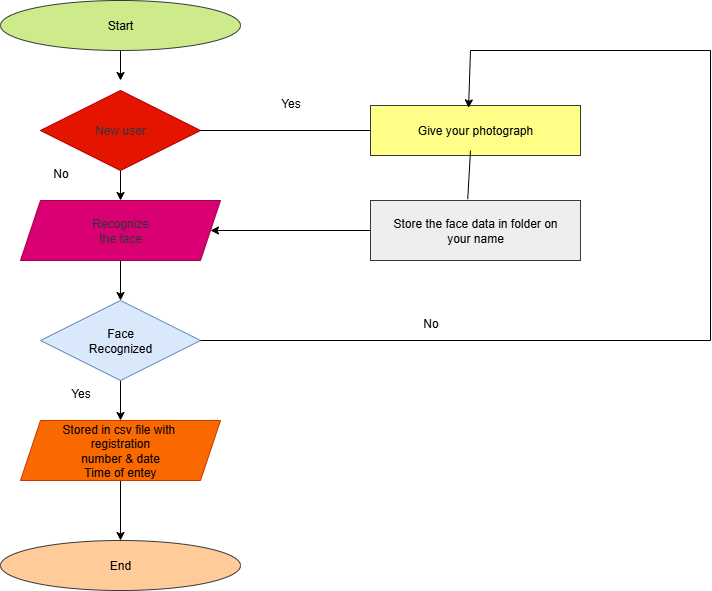

The diagram above was exported from draw.io. Its source (the exported page's mxGraphModel, read from the mxfile embedded in the PNG):
<mxGraphModel dx="1603" dy="865" grid="1" gridSize="10" guides="1" tooltips="1" connect="1" arrows="1" fold="1" page="1" pageScale="1" pageWidth="827" pageHeight="1169" math="0" shadow="0">
  <root>
    <mxCell id="0" />
    <mxCell id="1" parent="0" />
    <mxCell id="kRZmhEgW_xdolHii0DLJ-10" style="edgeStyle=orthogonalEdgeStyle;rounded=0;orthogonalLoop=1;jettySize=auto;html=1;exitX=0.5;exitY=1;exitDx=0;exitDy=0;" edge="1" parent="1" source="kRZmhEgW_xdolHii0DLJ-1">
      <mxGeometry relative="1" as="geometry">
        <mxPoint x="430" y="100" as="targetPoint" />
      </mxGeometry>
    </mxCell>
    <mxCell id="kRZmhEgW_xdolHii0DLJ-1" value="Start" style="ellipse;whiteSpace=wrap;html=1;fillColor=#cdeb8b;strokeColor=#36393d;" vertex="1" parent="1">
      <mxGeometry x="310" y="20" width="240" height="50" as="geometry" />
    </mxCell>
    <mxCell id="kRZmhEgW_xdolHii0DLJ-11" style="edgeStyle=orthogonalEdgeStyle;rounded=0;orthogonalLoop=1;jettySize=auto;html=1;exitX=0.5;exitY=1;exitDx=0;exitDy=0;entryX=0.5;entryY=0;entryDx=0;entryDy=0;" edge="1" parent="1" source="kRZmhEgW_xdolHii0DLJ-2" target="kRZmhEgW_xdolHii0DLJ-3">
      <mxGeometry relative="1" as="geometry" />
    </mxCell>
    <mxCell id="kRZmhEgW_xdolHii0DLJ-2" value="&lt;font style=&quot;color: rgb(51, 51, 51);&quot;&gt;New &lt;font style=&quot;color: rgb(51, 51, 51);&quot;&gt;user&lt;/font&gt;&lt;/font&gt;" style="rhombus;whiteSpace=wrap;html=1;fillColor=#e51400;fontColor=#ffffff;strokeColor=#B20000;" vertex="1" parent="1">
      <mxGeometry x="350" y="110" width="160" height="80" as="geometry" />
    </mxCell>
    <mxCell id="kRZmhEgW_xdolHii0DLJ-12" style="edgeStyle=orthogonalEdgeStyle;rounded=0;orthogonalLoop=1;jettySize=auto;html=1;exitX=0.5;exitY=1;exitDx=0;exitDy=0;entryX=0.5;entryY=0;entryDx=0;entryDy=0;" edge="1" parent="1" source="kRZmhEgW_xdolHii0DLJ-3" target="kRZmhEgW_xdolHii0DLJ-4">
      <mxGeometry relative="1" as="geometry" />
    </mxCell>
    <mxCell id="kRZmhEgW_xdolHii0DLJ-3" value="&lt;font style=&quot;color: rgb(51, 51, 51);&quot;&gt;Recognize&lt;/font&gt;&lt;div&gt;&lt;font style=&quot;color: rgb(51, 51, 51);&quot;&gt;the face&lt;/font&gt;&lt;/div&gt;" style="shape=parallelogram;perimeter=parallelogramPerimeter;whiteSpace=wrap;html=1;fixedSize=1;fillColor=#d80073;fontColor=#ffffff;strokeColor=#A50040;" vertex="1" parent="1">
      <mxGeometry x="330" y="220" width="200" height="60" as="geometry" />
    </mxCell>
    <mxCell id="kRZmhEgW_xdolHii0DLJ-13" style="edgeStyle=orthogonalEdgeStyle;rounded=0;orthogonalLoop=1;jettySize=auto;html=1;exitX=0.5;exitY=1;exitDx=0;exitDy=0;entryX=0.5;entryY=0;entryDx=0;entryDy=0;" edge="1" parent="1" source="kRZmhEgW_xdolHii0DLJ-4" target="kRZmhEgW_xdolHii0DLJ-5">
      <mxGeometry relative="1" as="geometry" />
    </mxCell>
    <mxCell id="kRZmhEgW_xdolHii0DLJ-4" value="Face&lt;div&gt;Recognized&lt;/div&gt;" style="rhombus;whiteSpace=wrap;html=1;fillColor=#dae8fc;strokeColor=#6c8ebf;" vertex="1" parent="1">
      <mxGeometry x="350" y="320" width="160" height="80" as="geometry" />
    </mxCell>
    <mxCell id="kRZmhEgW_xdolHii0DLJ-14" style="edgeStyle=orthogonalEdgeStyle;rounded=0;orthogonalLoop=1;jettySize=auto;html=1;exitX=0.5;exitY=1;exitDx=0;exitDy=0;entryX=0.5;entryY=0;entryDx=0;entryDy=0;" edge="1" parent="1" source="kRZmhEgW_xdolHii0DLJ-5" target="kRZmhEgW_xdolHii0DLJ-6">
      <mxGeometry relative="1" as="geometry" />
    </mxCell>
    <mxCell id="kRZmhEgW_xdolHii0DLJ-5" value="Stored in csv file with&amp;nbsp;&lt;div&gt;registration&lt;div&gt;number &amp;amp; date&lt;/div&gt;&lt;div&gt;Time of entey&lt;/div&gt;&lt;/div&gt;" style="shape=parallelogram;perimeter=parallelogramPerimeter;whiteSpace=wrap;html=1;fixedSize=1;fillColor=#fa6800;strokeColor=#C73500;fontColor=#000000;" vertex="1" parent="1">
      <mxGeometry x="330" y="440" width="200" height="60" as="geometry" />
    </mxCell>
    <mxCell id="kRZmhEgW_xdolHii0DLJ-6" value="End" style="ellipse;whiteSpace=wrap;html=1;fillColor=#ffcc99;strokeColor=#36393d;" vertex="1" parent="1">
      <mxGeometry x="310" y="560" width="240" height="50" as="geometry" />
    </mxCell>
    <mxCell id="kRZmhEgW_xdolHii0DLJ-7" value="Give your photograph" style="rounded=0;whiteSpace=wrap;html=1;fillColor=#ffff88;strokeColor=#36393d;" vertex="1" parent="1">
      <mxGeometry x="680" y="125" width="210" height="50" as="geometry" />
    </mxCell>
    <mxCell id="kRZmhEgW_xdolHii0DLJ-17" style="edgeStyle=orthogonalEdgeStyle;rounded=0;orthogonalLoop=1;jettySize=auto;html=1;exitX=0;exitY=0.5;exitDx=0;exitDy=0;entryX=1;entryY=0.5;entryDx=0;entryDy=0;" edge="1" parent="1" source="kRZmhEgW_xdolHii0DLJ-8" target="kRZmhEgW_xdolHii0DLJ-3">
      <mxGeometry relative="1" as="geometry" />
    </mxCell>
    <mxCell id="kRZmhEgW_xdolHii0DLJ-8" value="Store the face data in folder on&lt;div&gt;your name&lt;/div&gt;" style="rounded=0;whiteSpace=wrap;html=1;fillColor=#eeeeee;strokeColor=#36393d;" vertex="1" parent="1">
      <mxGeometry x="680" y="220" width="210" height="60" as="geometry" />
    </mxCell>
    <mxCell id="kRZmhEgW_xdolHii0DLJ-18" value="" style="endArrow=none;html=1;rounded=0;exitX=1;exitY=0.5;exitDx=0;exitDy=0;entryX=0;entryY=0.5;entryDx=0;entryDy=0;" edge="1" parent="1" source="kRZmhEgW_xdolHii0DLJ-2" target="kRZmhEgW_xdolHii0DLJ-7">
      <mxGeometry width="50" height="50" relative="1" as="geometry">
        <mxPoint x="540" y="140" as="sourcePoint" />
        <mxPoint x="630" y="145" as="targetPoint" />
      </mxGeometry>
    </mxCell>
    <mxCell id="kRZmhEgW_xdolHii0DLJ-23" value="" style="endArrow=none;html=1;rounded=0;exitX=0.463;exitY=-0.023;exitDx=0;exitDy=0;exitPerimeter=0;" edge="1" parent="1" source="kRZmhEgW_xdolHii0DLJ-8">
      <mxGeometry width="50" height="50" relative="1" as="geometry">
        <mxPoint x="730" y="220" as="sourcePoint" />
        <mxPoint x="780" y="170" as="targetPoint" />
      </mxGeometry>
    </mxCell>
    <mxCell id="kRZmhEgW_xdolHii0DLJ-24" value="" style="endArrow=none;html=1;rounded=0;exitX=1;exitY=0.5;exitDx=0;exitDy=0;" edge="1" parent="1" source="kRZmhEgW_xdolHii0DLJ-4">
      <mxGeometry width="50" height="50" relative="1" as="geometry">
        <mxPoint x="590" y="370" as="sourcePoint" />
        <mxPoint x="1020" y="360" as="targetPoint" />
      </mxGeometry>
    </mxCell>
    <mxCell id="kRZmhEgW_xdolHii0DLJ-27" value="" style="endArrow=none;html=1;rounded=0;" edge="1" parent="1">
      <mxGeometry width="50" height="50" relative="1" as="geometry">
        <mxPoint x="1020" y="360" as="sourcePoint" />
        <mxPoint x="1020" y="70" as="targetPoint" />
      </mxGeometry>
    </mxCell>
    <mxCell id="kRZmhEgW_xdolHii0DLJ-33" value="" style="endArrow=none;html=1;rounded=0;" edge="1" parent="1">
      <mxGeometry width="50" height="50" relative="1" as="geometry">
        <mxPoint x="780" y="70" as="sourcePoint" />
        <mxPoint x="1020" y="70" as="targetPoint" />
      </mxGeometry>
    </mxCell>
    <mxCell id="kRZmhEgW_xdolHii0DLJ-35" value="" style="endArrow=classic;html=1;rounded=0;entryX=0.467;entryY=0.048;entryDx=0;entryDy=0;entryPerimeter=0;" edge="1" parent="1" target="kRZmhEgW_xdolHii0DLJ-7">
      <mxGeometry width="50" height="50" relative="1" as="geometry">
        <mxPoint x="780" y="70" as="sourcePoint" />
        <mxPoint x="800" y="125" as="targetPoint" />
      </mxGeometry>
    </mxCell>
    <mxCell id="kRZmhEgW_xdolHii0DLJ-36" value="No" style="text;html=1;align=center;verticalAlign=middle;resizable=0;points=[];autosize=1;strokeColor=none;fillColor=none;" vertex="1" parent="1">
      <mxGeometry x="350" y="178" width="40" height="30" as="geometry" />
    </mxCell>
    <mxCell id="kRZmhEgW_xdolHii0DLJ-37" value="Yes" style="text;html=1;align=center;verticalAlign=middle;resizable=0;points=[];autosize=1;strokeColor=none;fillColor=none;" vertex="1" parent="1">
      <mxGeometry x="370" y="398" width="40" height="30" as="geometry" />
    </mxCell>
    <mxCell id="kRZmhEgW_xdolHii0DLJ-39" value="No" style="text;html=1;align=center;verticalAlign=middle;resizable=0;points=[];autosize=1;strokeColor=none;fillColor=none;" vertex="1" parent="1">
      <mxGeometry x="720" y="328" width="40" height="30" as="geometry" />
    </mxCell>
    <mxCell id="kRZmhEgW_xdolHii0DLJ-40" value="Yes" style="text;html=1;align=center;verticalAlign=middle;resizable=0;points=[];autosize=1;strokeColor=none;fillColor=none;" vertex="1" parent="1">
      <mxGeometry x="580" y="108" width="40" height="30" as="geometry" />
    </mxCell>
  </root>
</mxGraphModel>